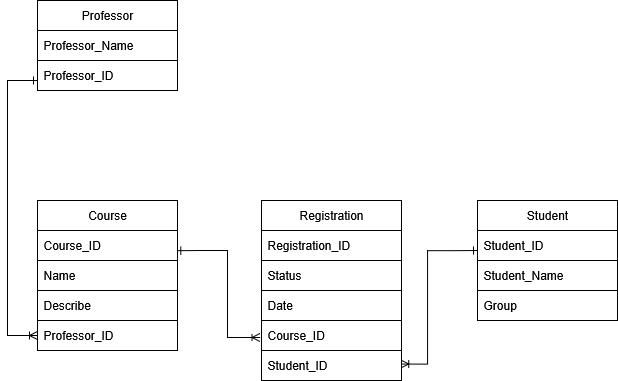

The diagram above was exported from draw.io. Its source (the exported page's mxGraphModel, read from the mxfile embedded in the PNG):
<mxGraphModel dx="984" dy="529" grid="0" gridSize="10" guides="1" tooltips="1" connect="1" arrows="1" fold="1" page="1" pageScale="1" pageWidth="827" pageHeight="1169" math="0" shadow="0">
  <root>
    <mxCell id="0" />
    <mxCell id="1" parent="0" />
    <mxCell id="MQFKOn6mGr_DZUeWmVoX-1" value="Course" style="swimlane;fontStyle=0;childLayout=stackLayout;horizontal=1;startSize=30;horizontalStack=0;resizeParent=1;resizeParentMax=0;resizeLast=0;collapsible=1;marginBottom=0;whiteSpace=wrap;html=1;" vertex="1" parent="1">
      <mxGeometry x="120" y="490" width="140" height="150" as="geometry" />
    </mxCell>
    <mxCell id="MQFKOn6mGr_DZUeWmVoX-2" value="Course_ID" style="text;strokeColor=none;fillColor=none;align=left;verticalAlign=middle;spacingLeft=4;spacingRight=4;overflow=hidden;points=[[0,0.5],[1,0.5]];portConstraint=eastwest;rotatable=0;whiteSpace=wrap;html=1;" vertex="1" parent="MQFKOn6mGr_DZUeWmVoX-1">
      <mxGeometry y="30" width="140" height="30" as="geometry" />
    </mxCell>
    <mxCell id="MQFKOn6mGr_DZUeWmVoX-3" value="Name" style="text;strokeColor=default;fillColor=none;align=left;verticalAlign=middle;spacingLeft=4;spacingRight=4;overflow=hidden;points=[[0,0.5],[1,0.5]];portConstraint=eastwest;rotatable=0;whiteSpace=wrap;html=1;" vertex="1" parent="MQFKOn6mGr_DZUeWmVoX-1">
      <mxGeometry y="60" width="140" height="30" as="geometry" />
    </mxCell>
    <mxCell id="MQFKOn6mGr_DZUeWmVoX-4" value="Describe" style="text;strokeColor=none;fillColor=none;align=left;verticalAlign=middle;spacingLeft=4;spacingRight=4;overflow=hidden;points=[[0,0.5],[1,0.5]];portConstraint=eastwest;rotatable=0;whiteSpace=wrap;html=1;" vertex="1" parent="MQFKOn6mGr_DZUeWmVoX-1">
      <mxGeometry y="90" width="140" height="30" as="geometry" />
    </mxCell>
    <mxCell id="MQFKOn6mGr_DZUeWmVoX-19" value="Professor_ID" style="text;strokeColor=default;fillColor=none;align=left;verticalAlign=middle;spacingLeft=4;spacingRight=4;overflow=hidden;points=[[0,0.5],[1,0.5]];portConstraint=eastwest;rotatable=0;whiteSpace=wrap;html=1;" vertex="1" parent="MQFKOn6mGr_DZUeWmVoX-1">
      <mxGeometry y="120" width="140" height="30" as="geometry" />
    </mxCell>
    <mxCell id="MQFKOn6mGr_DZUeWmVoX-5" value="Registration" style="swimlane;fontStyle=0;childLayout=stackLayout;horizontal=1;startSize=30;horizontalStack=0;resizeParent=1;resizeParentMax=0;resizeLast=0;collapsible=1;marginBottom=0;whiteSpace=wrap;html=1;" vertex="1" parent="1">
      <mxGeometry x="344" y="490" width="140" height="180" as="geometry">
        <mxRectangle x="344" y="490" width="100" height="30" as="alternateBounds" />
      </mxGeometry>
    </mxCell>
    <mxCell id="MQFKOn6mGr_DZUeWmVoX-6" value="Registration_ID" style="text;strokeColor=none;fillColor=none;align=left;verticalAlign=middle;spacingLeft=4;spacingRight=4;overflow=hidden;points=[[0,0.5],[1,0.5]];portConstraint=eastwest;rotatable=0;whiteSpace=wrap;html=1;" vertex="1" parent="MQFKOn6mGr_DZUeWmVoX-5">
      <mxGeometry y="30" width="140" height="30" as="geometry" />
    </mxCell>
    <mxCell id="MQFKOn6mGr_DZUeWmVoX-7" value="Status" style="text;align=left;verticalAlign=middle;spacingLeft=4;spacingRight=4;overflow=hidden;points=[[0,0.5],[1,0.5]];portConstraint=eastwest;rotatable=0;whiteSpace=wrap;html=1;fillColor=none;strokeColor=default;" vertex="1" parent="MQFKOn6mGr_DZUeWmVoX-5">
      <mxGeometry y="60" width="140" height="30" as="geometry" />
    </mxCell>
    <mxCell id="MQFKOn6mGr_DZUeWmVoX-8" value="Date" style="text;strokeColor=none;fillColor=none;align=left;verticalAlign=middle;spacingLeft=4;spacingRight=4;overflow=hidden;points=[[0,0.5],[1,0.5]];portConstraint=eastwest;rotatable=0;whiteSpace=wrap;html=1;" vertex="1" parent="MQFKOn6mGr_DZUeWmVoX-5">
      <mxGeometry y="90" width="140" height="30" as="geometry" />
    </mxCell>
    <mxCell id="MQFKOn6mGr_DZUeWmVoX-18" value="Course_ID" style="text;strokeColor=default;fillColor=none;align=left;verticalAlign=middle;spacingLeft=4;spacingRight=4;overflow=hidden;points=[[0,0.5],[1,0.5]];portConstraint=eastwest;rotatable=0;whiteSpace=wrap;html=1;" vertex="1" parent="MQFKOn6mGr_DZUeWmVoX-5">
      <mxGeometry y="120" width="140" height="30" as="geometry" />
    </mxCell>
    <mxCell id="MQFKOn6mGr_DZUeWmVoX-17" value="Student_ID" style="text;strokeColor=none;fillColor=none;align=left;verticalAlign=middle;spacingLeft=4;spacingRight=4;overflow=hidden;points=[[0,0.5],[1,0.5]];portConstraint=eastwest;rotatable=0;whiteSpace=wrap;html=1;" vertex="1" parent="MQFKOn6mGr_DZUeWmVoX-5">
      <mxGeometry y="150" width="140" height="30" as="geometry" />
    </mxCell>
    <mxCell id="MQFKOn6mGr_DZUeWmVoX-9" value="Student" style="swimlane;fontStyle=0;childLayout=stackLayout;horizontal=1;startSize=30;horizontalStack=0;resizeParent=1;resizeParentMax=0;resizeLast=0;collapsible=1;marginBottom=0;whiteSpace=wrap;html=1;" vertex="1" parent="1">
      <mxGeometry x="560" y="490" width="140" height="120" as="geometry" />
    </mxCell>
    <mxCell id="MQFKOn6mGr_DZUeWmVoX-10" value="Student_ID" style="text;strokeColor=none;fillColor=none;align=left;verticalAlign=middle;spacingLeft=4;spacingRight=4;overflow=hidden;points=[[0,0.5],[1,0.5]];portConstraint=eastwest;rotatable=0;whiteSpace=wrap;html=1;" vertex="1" parent="MQFKOn6mGr_DZUeWmVoX-9">
      <mxGeometry y="30" width="140" height="30" as="geometry" />
    </mxCell>
    <mxCell id="MQFKOn6mGr_DZUeWmVoX-11" value="Student_Name" style="text;strokeColor=default;fillColor=none;align=left;verticalAlign=middle;spacingLeft=4;spacingRight=4;overflow=hidden;points=[[0,0.5],[1,0.5]];portConstraint=eastwest;rotatable=0;whiteSpace=wrap;html=1;" vertex="1" parent="MQFKOn6mGr_DZUeWmVoX-9">
      <mxGeometry y="60" width="140" height="30" as="geometry" />
    </mxCell>
    <mxCell id="MQFKOn6mGr_DZUeWmVoX-12" value="Group" style="text;strokeColor=none;fillColor=none;align=left;verticalAlign=middle;spacingLeft=4;spacingRight=4;overflow=hidden;points=[[0,0.5],[1,0.5]];portConstraint=eastwest;rotatable=0;whiteSpace=wrap;html=1;" vertex="1" parent="MQFKOn6mGr_DZUeWmVoX-9">
      <mxGeometry y="90" width="140" height="30" as="geometry" />
    </mxCell>
    <mxCell id="MQFKOn6mGr_DZUeWmVoX-13" value="Professor" style="swimlane;fontStyle=0;childLayout=stackLayout;horizontal=1;startSize=30;horizontalStack=0;resizeParent=1;resizeParentMax=0;resizeLast=0;collapsible=1;marginBottom=0;whiteSpace=wrap;html=1;" vertex="1" parent="1">
      <mxGeometry x="120" y="290" width="140" height="90" as="geometry" />
    </mxCell>
    <mxCell id="MQFKOn6mGr_DZUeWmVoX-14" value="Professor_Name" style="text;strokeColor=none;fillColor=none;align=left;verticalAlign=middle;spacingLeft=4;spacingRight=4;overflow=hidden;points=[[0,0.5],[1,0.5]];portConstraint=eastwest;rotatable=0;whiteSpace=wrap;html=1;" vertex="1" parent="MQFKOn6mGr_DZUeWmVoX-13">
      <mxGeometry y="30" width="140" height="30" as="geometry" />
    </mxCell>
    <mxCell id="MQFKOn6mGr_DZUeWmVoX-15" value="Professor_ID" style="text;strokeColor=default;fillColor=none;align=left;verticalAlign=middle;spacingLeft=4;spacingRight=4;overflow=hidden;points=[[0,0.5],[1,0.5]];portConstraint=eastwest;rotatable=0;whiteSpace=wrap;html=1;" vertex="1" parent="MQFKOn6mGr_DZUeWmVoX-13">
      <mxGeometry y="60" width="140" height="30" as="geometry" />
    </mxCell>
    <mxCell id="MQFKOn6mGr_DZUeWmVoX-23" value="" style="edgeStyle=orthogonalEdgeStyle;fontSize=12;html=1;endArrow=ERoneToMany;rounded=0;entryX=0;entryY=0.5;entryDx=0;entryDy=0;" edge="1" parent="MQFKOn6mGr_DZUeWmVoX-13" target="MQFKOn6mGr_DZUeWmVoX-19">
      <mxGeometry width="100" height="100" relative="1" as="geometry">
        <mxPoint x="-30" y="180" as="sourcePoint" />
        <mxPoint x="70" y="80" as="targetPoint" />
      </mxGeometry>
    </mxCell>
    <mxCell id="MQFKOn6mGr_DZUeWmVoX-22" value="" style="edgeStyle=orthogonalEdgeStyle;fontSize=12;html=1;endArrow=ERone;endFill=1;rounded=0;" edge="1" parent="1">
      <mxGeometry width="100" height="100" relative="1" as="geometry">
        <mxPoint x="90" y="470" as="sourcePoint" />
        <mxPoint x="120" y="370" as="targetPoint" />
        <Array as="points">
          <mxPoint x="90" y="470" />
          <mxPoint x="90" y="370" />
        </Array>
      </mxGeometry>
    </mxCell>
    <mxCell id="MQFKOn6mGr_DZUeWmVoX-27" value="" style="edgeStyle=orthogonalEdgeStyle;fontSize=12;html=1;endArrow=ERoneToMany;rounded=0;entryX=-0.01;entryY=0.566;entryDx=0;entryDy=0;entryPerimeter=0;" edge="1" parent="1" target="MQFKOn6mGr_DZUeWmVoX-18">
      <mxGeometry width="100" height="100" relative="1" as="geometry">
        <mxPoint x="310" y="540" as="sourcePoint" />
        <mxPoint x="333.58000000000004" y="628.09" as="targetPoint" />
      </mxGeometry>
    </mxCell>
    <mxCell id="MQFKOn6mGr_DZUeWmVoX-29" value="" style="edgeStyle=orthogonalEdgeStyle;fontSize=12;html=1;endArrow=ERone;endFill=1;rounded=0;entryX=0.995;entryY=0.672;entryDx=0;entryDy=0;entryPerimeter=0;" edge="1" parent="1" target="MQFKOn6mGr_DZUeWmVoX-2">
      <mxGeometry width="100" height="100" relative="1" as="geometry">
        <mxPoint x="310" y="540" as="sourcePoint" />
        <mxPoint x="430" y="550" as="targetPoint" />
      </mxGeometry>
    </mxCell>
    <mxCell id="MQFKOn6mGr_DZUeWmVoX-30" value="" style="edgeStyle=orthogonalEdgeStyle;fontSize=12;html=1;endArrow=ERoneToMany;rounded=0;entryX=0.994;entryY=0.453;entryDx=0;entryDy=0;entryPerimeter=0;" edge="1" parent="1" target="MQFKOn6mGr_DZUeWmVoX-17">
      <mxGeometry width="100" height="100" relative="1" as="geometry">
        <mxPoint x="510" y="540" as="sourcePoint" />
        <mxPoint x="510" y="628" as="targetPoint" />
      </mxGeometry>
    </mxCell>
    <mxCell id="MQFKOn6mGr_DZUeWmVoX-31" value="" style="edgeStyle=orthogonalEdgeStyle;fontSize=12;html=1;endArrow=ERone;endFill=1;rounded=0;entryX=-0.003;entryY=0.693;entryDx=0;entryDy=0;entryPerimeter=0;" edge="1" parent="1">
      <mxGeometry width="100" height="100" relative="1" as="geometry">
        <mxPoint x="510.42" y="540.21" as="sourcePoint" />
        <mxPoint x="560" y="540.0000000000001" as="targetPoint" />
      </mxGeometry>
    </mxCell>
  </root>
</mxGraphModel>